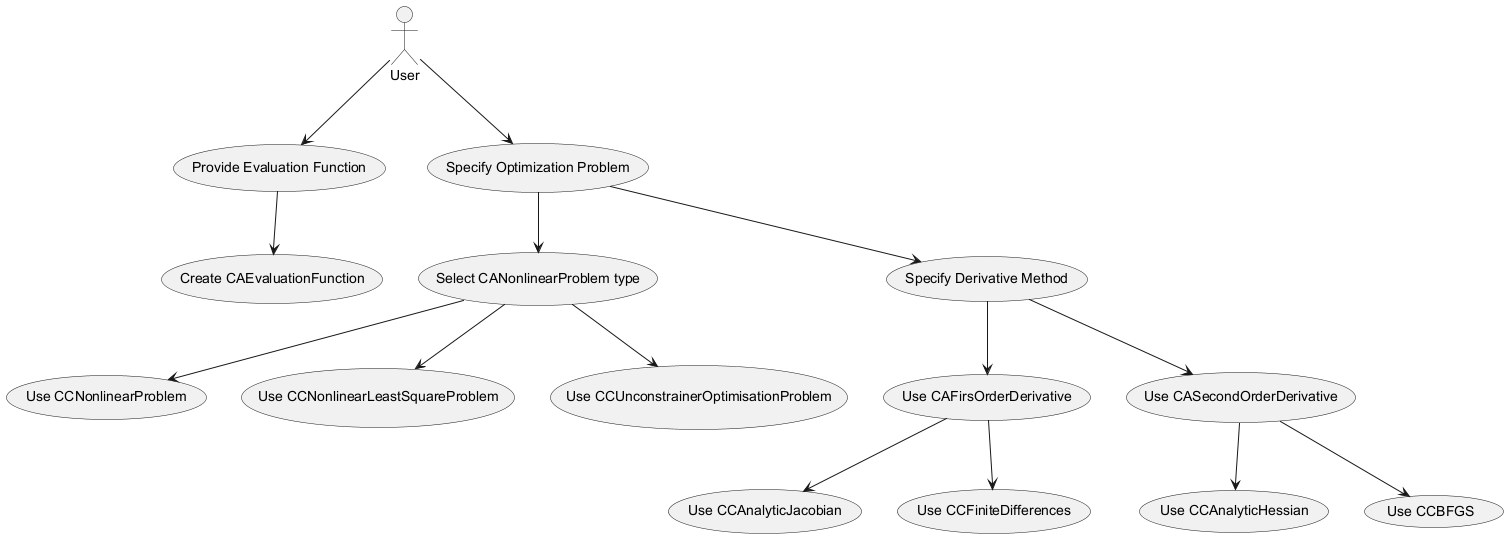

The diagram above was rendered by PlantUML. Its source (embedded in the PNG):
@startuml
actor User

User --> (Provide Evaluation Function)
User --> (Specify Optimization Problem)

(Provide Evaluation Function) --> (Create CAEvaluationFunction)
(Specify Optimization Problem) --> (Select CANonlinearProblem type)
(Select CANonlinearProblem type) --> (Use CCNonlinearProblem)
(Select CANonlinearProblem type) --> (Use CCNonlinearLeastSquareProblem)
(Select CANonlinearProblem type) --> (Use CCUnconstrainerOptimisationProblem)

(Specify Optimization Problem) --> (Specify Derivative Method)
(Specify Derivative Method) --> (Use CAFirsOrderDerivative)
(Specify Derivative Method) --> (Use CASecondOrderDerivative)

(Use CAFirsOrderDerivative) --> (Use CCAnalyticJacobian)
(Use CAFirsOrderDerivative) --> (Use CCFiniteDifferences)

(Use CASecondOrderDerivative) --> (Use CCAnalyticHessian)
(Use CASecondOrderDerivative) --> (Use CCBFGS)
@enduml